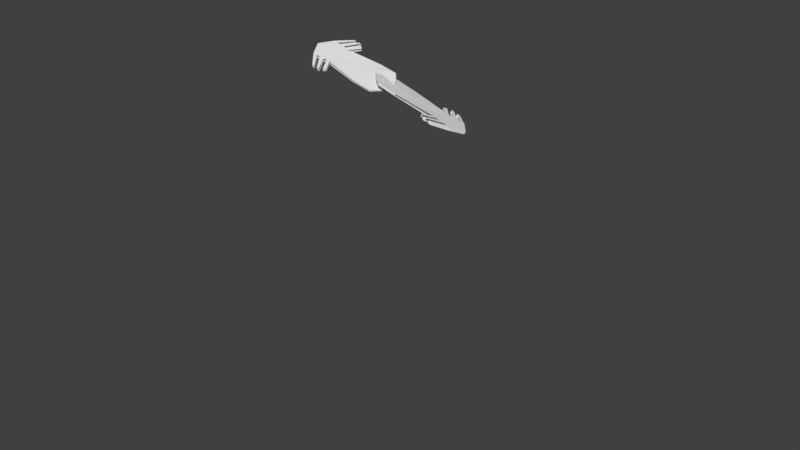 # Source: palm.blend  (saved by Blender 2.79.0; exported with 4.5.12 LTS)
import bpy
from mathutils import Matrix  # noqa: F401  (used for matrix-valued properties, if any)

bpy.ops.wm.read_factory_settings(use_empty=True)
scene = bpy.context.scene
scene.name = 'Scene'

# ---- collections
col_collection_1 = bpy.data.collections.new('Collection 1'); scene.collection.children.link(col_collection_1)

# ---- world
world_world = bpy.data.worlds.new('World'); scene.world = world_world
world_world.color = (0.05088, 0.05088, 0.05088)
world_world.use_sun_shadow = False
world_world.sun_shadow_jitter_overblur = 0.0
world_world.cycles.sampling_method = 'MANUAL'

# ---- meshes
me_cube_002 = bpy.data.meshes.new('Cube.002')
me_cube_002.from_pydata([(-0.4149, -0.4231, -0.5882), (-1.0, -1.0, 2.136), (-0.4149, 0.4066, -0.5882), (-1.0, 1.0, 2.128), (0.4149, -0.4231, -0.5882), (1.0, -1.0, 2.136), (0.4149, 0.4066, -0.5882), (1.0, 1.0, 2.128), (-0.8731, -0.000978, -0.9009), (-1.0, 0.0, 2.96), (0.8731, -0.000978, -0.9009), (1.0, 0.0, 2.96), (-1.0, 0.5, 2.629), (0.6398, 0.3116, -0.6716), (-0.6398, 0.3116, -0.6716), (1.0, 0.5, 2.629), (-0.6398, -0.3282, -0.6716), (1.0, -0.5, 2.629), (-1.0, -0.5, 2.629), (0.6398, -0.3282, -0.6716), (-0.6398, -0.6481, -0.03177), (-0.6398, 0.6315, -0.03177), (0.6398, 0.6315, -0.03177), (0.6398, -0.6481, -0.03177), (1.0, 0.0, 0.0), (-1.0, 0.0, 0.0), (1.0, 0.5, 0.0), (-1.0, 0.5, 0.0), (-0.7328, -0.3747, -0.004568), (0.7328, -0.3747, -0.004568), (-0.6398, -0.6481, 0.2881), (-0.6398, 0.6315, 0.2881), (0.6398, 0.6315, 0.2881), (0.6398, -0.6481, 0.2881), (1.0, 0.0, 0.5), (-1.0, 0.0, 0.5), (0.7834, 0.3917, 0.3718), (-0.7834, 0.3917, 0.3718), (-0.7834, -0.3917, 0.3718), (0.7834, -0.3917, 0.3718), (-0.6398, 0.6315, -0.3517), (0.6398, 0.6315, -0.3517), (0.6398, -0.6481, -0.3517), (1.0, 0.0, -0.5), (-1.0, 0.0, -0.5), (0.7381, 0.366, -0.4783), (-0.6696, 0.366, -0.4783), (-0.6696, -0.3379, -0.4783), (0.7381, -0.3379, -0.4783), (-0.6398, -0.6481, -0.3517), (-1.0, -1.0, 2.036), (-1.0, 1.0, 2.029), (1.0, 1.0, 2.029), (1.0, -1.0, 2.036), (1.0, 0.0, 2.706), (-1.0, 0.0, 2.706), (1.0, 0.5, 2.441), (-1.0, 0.5, 2.441), (-1.0, -0.5, 2.441), (1.0, -0.5, 2.441), (-1.0, 1.0, 1.889), (1.0, 1.0, 1.889), (1.0, -1.0, 1.903), (1.0, 0.0, 2.524), (-1.0, 0.0, 2.524), (1.0, 0.5, 2.306), (-1.0, 0.5, 2.306), (-1.0, -0.5, 2.306), (1.0, -0.5, 2.306), (-1.0, -1.0, 1.903), (-1.0, 1.0, 1.784), (1.0, 1.0, 1.784), (1.0, -1.0, 1.799), (1.0, 0.0, 2.256), (-1.0, 0.0, 2.256), (1.0, 0.5, 2.107), (-1.0, 0.5, 2.107), (-1.0, -0.5, 2.107), (1.0, -0.5, 2.107), (-1.0, -1.0, 1.799), (-0.6398, 0.6315, 0.3822), (0.6398, 0.6315, 0.3822), (0.6398, -0.6481, 0.3822), (0.7328, -0.00835, 1.82), (-0.7328, -0.00835, 1.82), (0.9622, 0.4728, 1.749), (-0.9622, 0.4728, 1.749), (-0.9622, -0.4895, 1.749), (0.9622, -0.4895, 1.749), (-0.6398, -0.6481, 0.3822), (-0.9112, -0.9139, 1.693), (-0.9112, 0.9084, 1.644), (0.9112, 0.9084, 1.644), (0.9112, -0.9139, 1.693), (0.9112, -0.002776, 2.111), (-0.9112, -0.002776, 2.111), (0.9112, 0.4528, 1.988), (-0.9112, 0.4528, 1.988), (-0.9112, -0.4584, 1.988), (0.9112, -0.4584, 1.988), (-0.822, 0.8164, 1.559), (0.822, 0.8164, 1.559), (0.822, -0.8275, 1.608), (0.822, -0.005563, 1.966), (-0.822, -0.005563, 1.966), (0.822, 0.4054, 1.868), (-0.822, 0.4054, 1.868), (-0.822, -0.4166, 1.868), (0.822, -0.4166, 1.868), (-0.822, -0.8275, 1.608), (-0.6398, 0.6315, 0.34), (0.6398, 0.6315, 0.34), (0.6398, -0.6481, 0.34), (0.8526, -0.004606, 0.9842), (-0.8526, -0.004606, 0.9842), (0.7555, 0.3731, 0.8874), (-0.7555, 0.3731, 0.8874), (-0.7555, -0.3824, 0.8874), (0.7555, -0.3824, 0.8874), (-0.6398, -0.6481, 0.34)], [], [(57, 12, 3, 51), (51, 3, 7, 52), (59, 17, 5, 53), (53, 5, 1, 50), (16, 19, 4, 0), (17, 18, 1, 5), (15, 12, 9, 11), (14, 13, 10, 8), (56, 15, 11, 54), (58, 18, 9, 55), (52, 7, 15, 56), (2, 6, 13, 14), (7, 3, 12, 15), (55, 9, 12, 57), (50, 1, 18, 58), (11, 9, 18, 17), (8, 10, 19, 16), (54, 11, 17, 59), (43, 24, 29, 48), (49, 20, 28, 47), (44, 25, 27, 46), (41, 22, 26, 45), (47, 28, 25, 44), (45, 26, 24, 43), (42, 23, 20, 49), (48, 29, 23, 42), (40, 21, 22, 41), (46, 27, 21, 40), (24, 34, 39, 29), (20, 30, 38, 28), (25, 35, 37, 27), (22, 32, 36, 26), (28, 38, 35, 25), (26, 36, 34, 24), (23, 33, 30, 20), (29, 39, 33, 23), (21, 31, 32, 22), (27, 37, 31, 21), (14, 46, 40, 2), (2, 40, 41, 6), (19, 48, 42, 4), (4, 42, 49, 0), (13, 45, 43, 10), (16, 47, 44, 8), (6, 41, 45, 13), (8, 44, 46, 14), (0, 49, 47, 16), (10, 43, 48, 19), (63, 54, 59, 68), (64, 55, 57, 66), (67, 58, 55, 64), (65, 56, 54, 63), (76, 66, 60, 70), (70, 60, 61, 71), (78, 68, 62, 72), (72, 62, 69, 79), (75, 65, 63, 73), (77, 67, 64, 74), (71, 61, 65, 75), (74, 64, 66, 76), (79, 69, 67, 77), (73, 63, 68, 78), (94, 73, 78, 99), (95, 74, 76, 97), (98, 77, 74, 95), (96, 75, 73, 94), (116, 86, 80, 110), (110, 80, 81, 111), (118, 88, 82, 112), (112, 82, 89, 119), (115, 85, 83, 113), (117, 87, 84, 114), (111, 81, 85, 115), (114, 84, 86, 116), (119, 89, 87, 117), (113, 83, 88, 118), (106, 97, 91, 100), (100, 91, 92, 101), (108, 99, 93, 102), (102, 93, 90, 109), (105, 96, 94, 103), (107, 98, 95, 104), (101, 92, 96, 105), (104, 95, 97, 106), (109, 90, 98, 107), (103, 94, 99, 108), (83, 103, 108, 88), (84, 104, 106, 86), (87, 107, 104, 84), (85, 105, 103, 83), (34, 113, 118, 39), (30, 119, 117, 38), (35, 114, 116, 37), (32, 111, 115, 36), (38, 117, 114, 35), (36, 115, 113, 34), (33, 112, 119, 30), (39, 118, 112, 33), (31, 110, 111, 32), (37, 116, 110, 31)])
me_cube_002.use_remesh_preserve_volume = False
me_cube_002.use_remesh_preserve_attributes = False
me_cube_002.use_mirror_vertex_groups = False
me_cube_002.update()
me_cube_001 = bpy.data.meshes.new('Cube.001')
me_cube_001.from_pydata([(-0.4149, -0.4231, -0.5882), (-1.0, -1.0, 2.136), (-0.4149, 0.4066, -0.5882), (-1.0, 1.0, 2.128), (0.4149, -0.4231, -0.5882), (1.0, -1.0, 2.136), (0.4149, 0.4066, -0.5882), (1.0, 1.0, 2.128), (-0.8731, -0.000978, -0.9009), (-1.0, 0.0, 2.96), (0.8731, -0.000978, -0.9009), (1.0, 0.0, 2.96), (-1.0, 0.5, 2.629), (0.6398, 0.3116, -0.6716), (-0.6398, 0.3116, -0.6716), (1.0, 0.5, 2.629), (-0.6398, -0.3282, -0.6716), (1.0, -0.5, 2.629), (-1.0, -0.5, 2.629), (0.6398, -0.3282, -0.6716), (-0.6398, -0.6481, -0.03177), (-0.6398, 0.6315, -0.03177), (0.6398, 0.6315, -0.03177), (0.6398, -0.6481, -0.03177), (1.0, 0.0, 0.0), (-1.0, 0.0, 0.0), (1.0, 0.5, 0.0), (-1.0, 0.5, 0.0), (-0.7328, -0.3747, -0.004568), (0.7328, -0.3747, -0.004568), (-0.6398, -0.6481, 0.2881), (-0.6398, 0.6315, 0.2881), (0.6398, 0.6315, 0.2881), (0.6398, -0.6481, 0.2881), (1.0, 0.0, 0.5), (-1.0, 0.0, 0.5), (0.7834, 0.3917, 0.3718), (-0.7834, 0.3917, 0.3718), (-0.7834, -0.3917, 0.3718), (0.7834, -0.3917, 0.3718), (-0.6398, 0.6315, -0.3517), (0.6398, 0.6315, -0.3517), (0.6398, -0.6481, -0.3517), (1.0, 0.0, -0.5), (-1.0, 0.0, -0.5), (0.7381, 0.366, -0.4783), (-0.6696, 0.366, -0.4783), (-0.6696, -0.3379, -0.4783), (0.7381, -0.3379, -0.4783), (-0.6398, -0.6481, -0.3517), (-1.0, -1.0, 2.036), (-1.0, 1.0, 2.029), (1.0, 1.0, 2.029), (1.0, -1.0, 2.036), (1.0, 0.0, 2.706), (-1.0, 0.0, 2.706), (1.0, 0.5, 2.441), (-1.0, 0.5, 2.441), (-1.0, -0.5, 2.441), (1.0, -0.5, 2.441), (-1.0, 1.0, 1.889), (1.0, 1.0, 1.889), (1.0, -1.0, 1.903), (1.0, 0.0, 2.524), (-1.0, 0.0, 2.524), (1.0, 0.5, 2.306), (-1.0, 0.5, 2.306), (-1.0, -0.5, 2.306), (1.0, -0.5, 2.306), (-1.0, -1.0, 1.903), (-1.0, 1.0, 1.784), (1.0, 1.0, 1.784), (1.0, -1.0, 1.799), (1.0, 0.0, 2.256), (-1.0, 0.0, 2.256), (1.0, 0.5, 2.107), (-1.0, 0.5, 2.107), (-1.0, -0.5, 2.107), (1.0, -0.5, 2.107), (-1.0, -1.0, 1.799), (-0.6398, 0.6315, 0.3822), (0.6398, 0.6315, 0.3822), (0.6398, -0.6481, 0.3822), (0.7328, -0.00835, 1.82), (-0.7328, -0.00835, 1.82), (0.9622, 0.4728, 1.749), (-0.9622, 0.4728, 1.749), (-0.9622, -0.4895, 1.749), (0.9622, -0.4895, 1.749), (-0.6398, -0.6481, 0.3822), (-0.9112, -0.9139, 1.693), (-0.9112, 0.9084, 1.644), (0.9112, 0.9084, 1.644), (0.9112, -0.9139, 1.693), (0.9112, -0.002776, 2.111), (-0.9112, -0.002776, 2.111), (0.9112, 0.4528, 1.988), (-0.9112, 0.4528, 1.988), (-0.9112, -0.4584, 1.988), (0.9112, -0.4584, 1.988), (-0.822, 0.8164, 1.559), (0.822, 0.8164, 1.559), (0.822, -0.8275, 1.608), (0.822, -0.005563, 1.966), (-0.822, -0.005563, 1.966), (0.822, 0.4054, 1.868), (-0.822, 0.4054, 1.868), (-0.822, -0.4166, 1.868), (0.822, -0.4166, 1.868), (-0.822, -0.8275, 1.608), (-0.6398, 0.6315, 0.34), (0.6398, 0.6315, 0.34), (0.6398, -0.6481, 0.34), (0.8526, -0.004606, 0.9842), (-0.8526, -0.004606, 0.9842), (0.7555, 0.3731, 0.8874), (-0.7555, 0.3731, 0.8874), (-0.7555, -0.3824, 0.8874), (0.7555, -0.3824, 0.8874), (-0.6398, -0.6481, 0.34)], [], [(57, 12, 3, 51), (51, 3, 7, 52), (59, 17, 5, 53), (53, 5, 1, 50), (16, 19, 4, 0), (17, 18, 1, 5), (15, 12, 9, 11), (14, 13, 10, 8), (56, 15, 11, 54), (58, 18, 9, 55), (52, 7, 15, 56), (2, 6, 13, 14), (7, 3, 12, 15), (55, 9, 12, 57), (50, 1, 18, 58), (11, 9, 18, 17), (8, 10, 19, 16), (54, 11, 17, 59), (43, 24, 29, 48), (49, 20, 28, 47), (44, 25, 27, 46), (41, 22, 26, 45), (47, 28, 25, 44), (45, 26, 24, 43), (42, 23, 20, 49), (48, 29, 23, 42), (40, 21, 22, 41), (46, 27, 21, 40), (24, 34, 39, 29), (20, 30, 38, 28), (25, 35, 37, 27), (22, 32, 36, 26), (28, 38, 35, 25), (26, 36, 34, 24), (23, 33, 30, 20), (29, 39, 33, 23), (21, 31, 32, 22), (27, 37, 31, 21), (14, 46, 40, 2), (2, 40, 41, 6), (19, 48, 42, 4), (4, 42, 49, 0), (13, 45, 43, 10), (16, 47, 44, 8), (6, 41, 45, 13), (8, 44, 46, 14), (0, 49, 47, 16), (10, 43, 48, 19), (63, 54, 59, 68), (64, 55, 57, 66), (67, 58, 55, 64), (65, 56, 54, 63), (76, 66, 60, 70), (70, 60, 61, 71), (78, 68, 62, 72), (72, 62, 69, 79), (75, 65, 63, 73), (77, 67, 64, 74), (71, 61, 65, 75), (74, 64, 66, 76), (79, 69, 67, 77), (73, 63, 68, 78), (94, 73, 78, 99), (95, 74, 76, 97), (98, 77, 74, 95), (96, 75, 73, 94), (116, 86, 80, 110), (110, 80, 81, 111), (118, 88, 82, 112), (112, 82, 89, 119), (115, 85, 83, 113), (117, 87, 84, 114), (111, 81, 85, 115), (114, 84, 86, 116), (119, 89, 87, 117), (113, 83, 88, 118), (106, 97, 91, 100), (100, 91, 92, 101), (108, 99, 93, 102), (102, 93, 90, 109), (105, 96, 94, 103), (107, 98, 95, 104), (101, 92, 96, 105), (104, 95, 97, 106), (109, 90, 98, 107), (103, 94, 99, 108), (83, 103, 108, 88), (84, 104, 106, 86), (87, 107, 104, 84), (85, 105, 103, 83), (34, 113, 118, 39), (30, 119, 117, 38), (35, 114, 116, 37), (32, 111, 115, 36), (38, 117, 114, 35), (36, 115, 113, 34), (33, 112, 119, 30), (39, 118, 112, 33), (31, 110, 111, 32), (37, 116, 110, 31)])
me_cube_001.use_remesh_preserve_volume = False
me_cube_001.use_remesh_preserve_attributes = False
me_cube_001.use_mirror_vertex_groups = False
me_cube_001.update()

# ---- curves / text
cu_surface = bpy.data.curves.new('Surface', 'CURVE')
cu_surface.dimensions = '3D'
_sp = cu_surface.splines.new('NURBS'); _sp.points.add(31)
_sp.points.foreach_set('co', [0.0, -1.0, -1.0, 1.0, -1.0, -1.0, -1.0, 0.3536, -1.0, 0.0, -1.0, 1.0, -1.0, 1.0, -1.0, 0.3536, 0.0, 1.0, -1.0, 1.0, 1.0, 1.0, -1.0, 0.3536, 1.0, 0.0, -1.0, 1.0, 1.0, -1.0, -1.0, 0.3536, -0.08793, -0.9612, 0.966, 1.0, -1.048, -0.8094, 0.9354, 0.3536, -0.96, 0.1518, 0.9694, 1.0, -0.872, 1.113, 1.003, 0.3536, 0.08793, 0.9612, 1.034, 1.0, 1.048, 0.8094, 1.065, 0.3536, 0.96, -0.1518, 1.031, 1.0, 0.872, -1.113, 0.9966, 0.3536, 0.04515, -1.917, 1.262, 1.0, -0.9148, -1.766, 1.231, 0.3536, -0.8269, -0.8043, 1.265, 1.0, -0.7389, 0.1569, 1.299, 0.3536, 0.221, 0.005091, 1.329, 1.0, 1.181, -0.1467, 1.36, 0.3536, 1.093, -1.108, 1.326, 1.0, 1.005, -2.069, 1.292, 0.3536, -0.1881, -2.974, 1.487, 1.0, -1.148, -2.822, 1.456, 0.3536, -1.06, -1.861, 1.49, 1.0, -0.9722, -0.8995, 1.524, 0.3536, -0.01229, -1.051, 1.555, 1.0, 0.9477, -1.203, 1.585, 0.3536, 0.8597, -2.164, 1.551, 1.0, 0.7718, -3.126, 1.517, 0.3536])
_sp.order_v = 2
_sp.resolution_u = 4
_sp.resolution_v = 4
_sp.use_cyclic_u = True
cu_surface.use_path_clamp = True
cu_surface.bevel_resolution = 0
cu_surface.resolution_u = 4
cu_surface.resolution_v = 4
cu_surface.fill_mode = 'HALF'

# ---- objects
ob_cube_001 = bpy.data.objects.new('Cube.001', me_cube_002)
ob_cube = bpy.data.objects.new('Cube', me_cube_001)
ob_surface = bpy.data.objects.new('Surface', cu_surface)
ob_mball = bpy.data.objects.new('Mball', None)

# ---- transforms, parenting, visibility, modifiers, constraints
ob_cube_001.location = (-6.195, 5.108, 11.65)
ob_cube_001.rotation_euler = (-2.231, 4.41, -4.149)
ob_cube_001.scale = (0.09673, 1.783, 1.783)
ob_cube_001.lineart.crease_threshold = 0.0
ob_cube.location = (-4.662, 5.233, 11.35)
ob_cube.rotation_euler = (-2.571, 1.163, -2.454)
ob_cube.scale = (0.09673, 1.783, 1.783)
ob_cube.lineart.crease_threshold = 0.0
ob_surface.location = (-5.517, 6.219, 5.458)
ob_surface.scale = (0.5057, 0.5057, 3.89)
ob_surface.empty_image_offset = (0.0, 0.0)
ob_surface.lineart.crease_threshold = 0.0
ob_mball.location = (0.0, 0.0, 0.0)
ob_mball.rotation_euler = (1.571, -0.0, 0.0)
ob_mball.scale = (9.819, 2.766, 10.72)
ob_mball.empty_image_offset = (0.0, 0.0)
ob_mball.lineart.crease_threshold = 0.0

# ---- collection membership
col_collection_1.objects.link(ob_cube_001)
col_collection_1.objects.link(ob_cube)
col_collection_1.objects.link(ob_surface)
col_collection_1.objects.link(ob_mball)

# ---- scene / render settings (as saved in the file)
scene.frame_start = 1; scene.frame_end = 250; scene.frame_set(1)
scene.render.engine = 'BLENDER_EEVEE_NEXT'
scene.render.resolution_percentage = 50
scene.render.dither_intensity = 0.0
scene.cycles.use_denoising = False
scene.cycles.samples = 128
scene.cycles.sampling_pattern = 'TABULATED_SOBOL'
scene.cycles.use_adaptive_sampling = False
scene.cycles.use_light_tree = False
scene.cycles.blur_glossy = 0.0
scene.cycles.sample_clamp_indirect = 0.0
scene.view_settings.view_transform = 'Standard'
bpy.context.view_layer.update()

# ---- added for rendering (the .blend has no active camera and no usable light): camera, sun
cam_auto = bpy.data.cameras.new('AutoCamera')
cam_auto.lens = 50.0
cam_auto.sensor_width = 36.0
cam_auto.clip_end = 1000.0
ob_auto_camera = bpy.data.objects.new('AutoCamera', cam_auto)
scene.collection.objects.link(ob_auto_camera)
ob_auto_camera.location = (36.2488, -43.4985, 34.5996)
ob_auto_camera.rotation_euler = (1.09748, -7.21219e-08, 0.694738)
scene.camera = ob_auto_camera
light_auto_sun = bpy.data.lights.new('AutoSun', 'SUN')
light_auto_sun.energy = 3.0
light_auto_sun.angle = 0.0523599
ob_auto_sun = bpy.data.objects.new('AutoSun', light_auto_sun)
scene.collection.objects.link(ob_auto_sun)
ob_auto_sun.rotation_euler = (0.872665, 0.174533, 0.523599)
bpy.context.view_layer.update()
